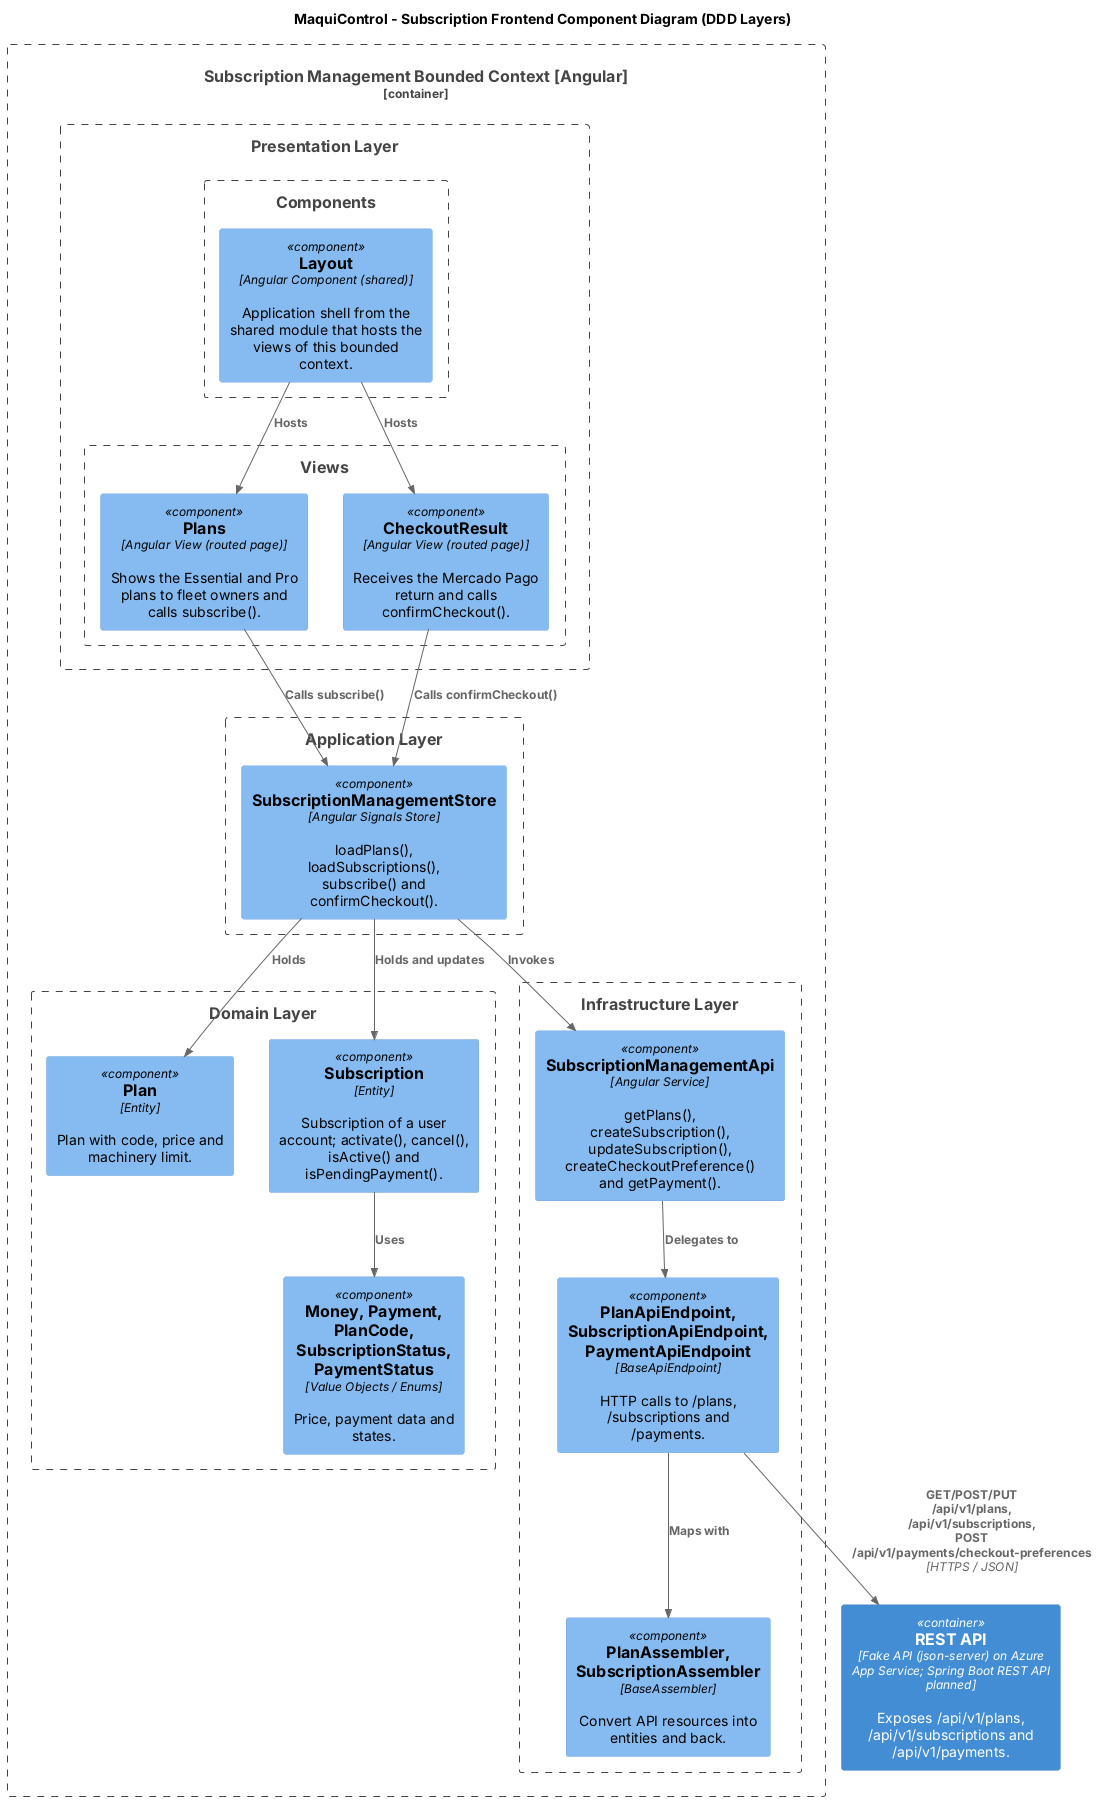

The diagram above was rendered by PlantUML. Its source (embedded in the PNG):
@startuml
!include <C4/C4_Component>

title MaquiControl - Subscription Frontend Component Diagram (DDD Layers)

Container_Boundary(bc, "Subscription Management Bounded Context [Angular]") {
    Boundary(presentation, "Presentation Layer") {
        Boundary(viewsLayer, "Views") {
            Component(plansView, "Plans", "Angular View (routed page)", "Shows the Essential and Pro plans to fleet owners and calls subscribe().")
            Component(checkoutResult, "CheckoutResult", "Angular View (routed page)", "Receives the Mercado Pago return and calls confirmCheckout().")
        }
        Boundary(componentsLayer, "Components") {
            Component(layout, "Layout", "Angular Component (shared)", "Application shell from the shared module that hosts the views of this bounded context.")
        }
    }
    Boundary(application, "Application Layer") {
        Component(subscriptionStore, "SubscriptionManagementStore", "Angular Signals Store", "loadPlans(), loadSubscriptions(), subscribe() and confirmCheckout().")
    }
    Boundary(domain, "Domain Layer") {
        Component(plan, "Plan", "Entity", "Plan with code, price and machinery limit.")
        Component(subscription, "Subscription", "Entity", "Subscription of a user account; activate(), cancel(), isActive() and isPendingPayment().")
        Component(valueObjects, "Money, Payment, PlanCode, SubscriptionStatus, PaymentStatus", "Value Objects / Enums", "Price, payment data and states.")
    }
    Boundary(infrastructure, "Infrastructure Layer") {
        Component(subscriptionApi, "SubscriptionManagementApi", "Angular Service", "getPlans(), createSubscription(), updateSubscription(), createCheckoutPreference() and getPayment().")
        Component(endpoints, "PlanApiEndpoint, SubscriptionApiEndpoint, PaymentApiEndpoint", "BaseApiEndpoint", "HTTP calls to /plans, /subscriptions and /payments.")
        Component(assemblers, "PlanAssembler, SubscriptionAssembler", "BaseAssembler", "Convert API resources into entities and back.")
    }
}

Container(api, "REST API", "Fake API (json-server) on Azure App Service; Spring Boot REST API planned", "Exposes /api/v1/plans, /api/v1/subscriptions and /api/v1/payments.")

Rel(plansView, subscriptionStore, "Calls subscribe()")
Rel(checkoutResult, subscriptionStore, "Calls confirmCheckout()")
Rel(subscriptionStore, plan, "Holds")
Rel(subscriptionStore, subscription, "Holds and updates")
Rel(subscription, valueObjects, "Uses")
Rel(subscriptionStore, subscriptionApi, "Invokes")
Rel(subscriptionApi, endpoints, "Delegates to")
Rel(endpoints, assemblers, "Maps with")
Rel(endpoints, api, "GET/POST/PUT /api/v1/plans, /api/v1/subscriptions, POST /api/v1/payments/checkout-preferences", "HTTPS / JSON")
Rel(layout, plansView, "Hosts")
Rel(layout, checkoutResult, "Hosts")

@enduml